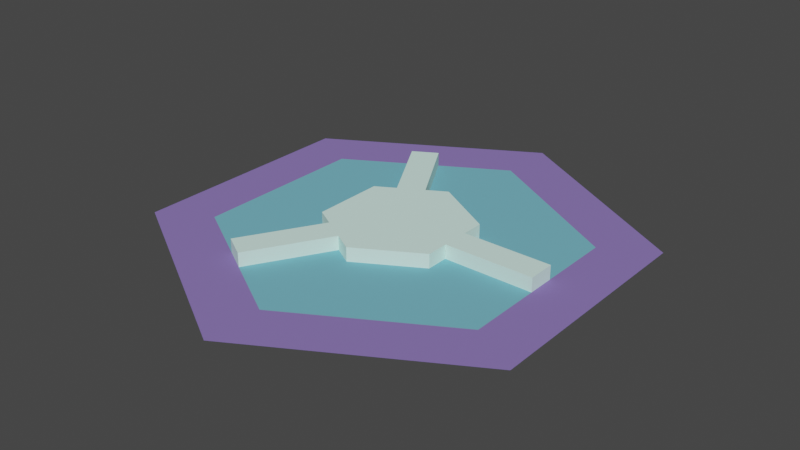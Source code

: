 # Source: splitter_right.blend  (saved by Blender 4.1.23; exported with 4.5.12 LTS)
import bpy
from mathutils import Matrix  # noqa: F401  (used for matrix-valued properties, if any)

bpy.ops.wm.read_factory_settings(use_empty=True)
scene = bpy.context.scene
scene.name = 'Scene'

# ---- collections
col_collection_1 = bpy.data.collections.new('Collection 1'); scene.collection.children.link(col_collection_1)

# ---- materials (node trees are filled in below, after node groups)
mat_material = bpy.data.materials.new('Material')
mat_material.use_transparent_shadow = False
mat_material.diffuse_color = (0.1746, 0.4735, 0.5841, 1.0)
mat_material_001 = bpy.data.materials.new('Material.001')
mat_material_001.use_transparent_shadow = False
mat_material_001.diffuse_color = (0.2502, 0.1746, 0.4851, 1.0)
mat_material_002 = bpy.data.materials.new('Material.002')
mat_material_002.use_transparent_shadow = False
mat_material_002.diffuse_color = (0.7121, 1.0, 0.9141, 1.0)

# ---- material node trees

# ---- world
world_world = bpy.data.worlds.new('World'); scene.world = world_world
world_world.use_nodes = True; world_world.node_tree.nodes.clear()
_N = world_world.node_tree.nodes; _L = world_world.node_tree.links
n0 = _N.new('ShaderNodeOutputWorld'); n0.name = 'World Output'; n0.location = (300, 300)
n1 = _N.new('ShaderNodeBackground'); n1.name = 'Background'; n1.location = (10, 300)
n1.inputs[0].default_value = (0.05088, 0.05088, 0.05088, 1.0)
_L.new(n1.outputs[0], n0.inputs[0])
n0.is_active_output = True
world_world.color = (0.05088, 0.05088, 0.05088)
world_world.use_sun_shadow = False
world_world.sun_shadow_jitter_overblur = 0.0

# ---- meshes
me_cylinder_003 = bpy.data.meshes.new('Cylinder.003')
me_cylinder_003.from_pydata([(0.0, 0.75, 0.0), (0.6495, 0.375, 0.0), (0.6495, -0.375, 0.0), (0.0, -0.75, 0.0), (-0.6495, -0.375, 0.0), (-0.6495, 0.375, 0.0)], [], [(1, 0, 5, 4, 3, 2)])
me_cylinder_003.materials.append(mat_material)
me_cylinder_003.update()
me_cylinder_003.normals_split_custom_set([tuple(v) for v in zip(*[iter([0.0, 0.0, 1.0, 0.0, 0.0, 1.0, 0.0, 0.0, 1.0, 0.0, 0.0, 1.0, 0.0, 0.0, 1.0, 0.0, 0.0, 1.0])] * 3)])
me_cylinder_004 = bpy.data.meshes.new('Cylinder.004')
me_cylinder_004.from_pydata([(0.0, 0.75, 0.0), (0.0, 1.0, 0.0), (0.866, 0.5, 0.0), (0.6495, 0.375, 0.0), (0.866, -0.5, 0.0), (0.6495, -0.375, 0.0), (0.0, -1.0, 0.0), (0.0, -0.75, 0.0), (-0.866, -0.5, 0.0), (-0.6495, -0.375, 0.0), (-0.866, 0.5, 0.0), (-0.6495, 0.375, 0.0)], [], [(9, 8, 6, 7), (3, 2, 1, 0), (7, 6, 4, 5), (5, 4, 2, 3), (0, 1, 10, 11), (11, 10, 8, 9)])
me_cylinder_004.materials.append(mat_material_001)
me_cylinder_004.update()
me_cylinder_004.normals_split_custom_set([tuple(v) for v in zip(*[iter([0.0, 0.0, 1.0, 0.0, 0.0, 1.0, 0.0, 0.0, 1.0, 0.0, 0.0, 1.0, 0.0, 0.0, 1.0, 0.0, 0.0, 1.0, 0.0, 0.0, 1.0, 0.0, 0.0, 1.0, 0.0, 0.0, 1.0, 0.0, 0.0, 1.0, 0.0, 0.0, 1.0, 0.0, 0.0, 1.0, 0.0, 0.0, 1.0, 0.0, 0.0, 1.0, 0.0, 0.0, 1.0, 0.0, 0.0, 1.0, 0.0, 0.0, 1.0, 0.0, 0.0, 1.0, 0.0, 0.0, 1.0, 0.0, 0.0, 1.0, 0.0, 0.0, 1.0, 0.0, 0.0, 1.0, 0.0, 0.0, 1.0, 0.0, 0.0, 1.0])] * 3)])
me_cube_007 = bpy.data.meshes.new('Cube.007')
me_cube_007.from_pydata([(0.0, 0.3084, 0.0), (-0.3756, -0.5332, 5.239e-08), (0.0, 0.3084, 0.06), (-0.3756, -0.5332, 0.06), (0.2671, 0.1542, 0.0), (-0.2738, -0.592, 5.239e-08), (0.2671, 0.1542, 0.06), (-0.2738, -0.592, 0.06), (0.2671, -0.1542, 0.0), (-0.08251, -0.2608, 0.06), (0.2671, -0.1542, 0.06), (-0.08251, -0.2608, 5.239e-08), (-0.1844, -0.202, 0.06), (-0.2671, 0.1542, 0.0), (-0.2671, 0.1542, 0.06), (-0.1844, -0.202, 3.261e-08), (-0.2671, -0.1542, 0.0), (-0.274, 0.5919, 5.239e-08), (-0.2671, -0.1542, 0.06), (-0.274, 0.5919, 0.06), (-0.3759, 0.5331, 5.239e-08), (-5.96e-08, -0.3084, 0.0), (-0.3759, 0.5331, 0.06), (-5.96e-08, -0.3084, 0.06), (-0.1846, 0.2019, 0.06), (-0.1846, 0.2019, 5.239e-08), (-0.08276, 0.2607, 0.06), (-0.08276, 0.2607, 3.261e-08), (0.6496, -0.05866, 5.239e-08), (0.6496, -0.05866, 0.06), (0.6496, 0.05895, 5.239e-08), (0.6496, 0.05895, 0.06), (0.2671, 0.05895, 0.06), (0.2671, 0.05895, 5.239e-08), (0.2671, -0.05866, 0.06), (0.2671, -0.05866, 3.261e-08)], [], [(0, 2, 6, 4), (4, 6, 10, 8), (21, 8, 10, 23), (13, 16, 18, 14), (13, 14, 2, 0), (16, 21, 23, 18), (6, 2, 14, 18, 23, 10), (9, 7, 5, 11), (5, 7, 3, 1), (12, 3, 7, 9), (15, 1, 3, 12), (12, 9, 11, 15), (24, 22, 20, 25), (20, 22, 19, 17), (26, 19, 22, 24), (27, 17, 19, 26), (26, 24, 25, 27), (32, 31, 30, 33), (30, 31, 29, 28), (34, 29, 31, 32), (35, 28, 29, 34), (34, 32, 33, 35)])
me_cube_007.materials.append(mat_material_002)
me_cube_007.update()

# ---- objects
ob_1_top = bpy.data.objects.new('1-top', me_cylinder_003)
ob_0_base = bpy.data.objects.new('0-base', me_cylinder_004)
ob_2_dir = bpy.data.objects.new('2-dir', me_cube_007)

# ---- transforms, parenting, visibility, modifiers, constraints
ob_1_top.location = (0.0, 0.0, 0.0)
ob_0_base.location = (0.0, 0.0, 0.0)
ob_2_dir.location = (0.0, 0.0, 0.0)

# ---- collection membership
col_collection_1.objects.link(ob_1_top)
col_collection_1.objects.link(ob_0_base)
col_collection_1.objects.link(ob_2_dir)

# ---- scene / render settings (as saved in the file)
scene.frame_start = 1; scene.frame_end = 250; scene.frame_set(0)
scene.render.engine = 'BLENDER_EEVEE_NEXT'
scene.cycles.sampling_pattern = 'TABULATED_SOBOL'
scene.cycles.use_light_tree = False
scene.eevee.ray_tracing_options.trace_max_roughness = 0.0
scene.view_settings.view_transform = 'Filmic'
bpy.context.view_layer.update()

# ---- added for rendering (the .blend has no active camera and no usable light): camera, sun
cam_auto = bpy.data.cameras.new('AutoCamera')
cam_auto.lens = 50.0
cam_auto.sensor_width = 36.0
cam_auto.clip_end = 1000.0
ob_auto_camera = bpy.data.objects.new('AutoCamera', cam_auto)
scene.collection.objects.link(ob_auto_camera)
ob_auto_camera.location = (2.44854, -2.93825, 1.98883)
ob_auto_camera.rotation_euler = (1.09748, -7.21219e-08, 0.694738)
scene.camera = ob_auto_camera
light_auto_sun = bpy.data.lights.new('AutoSun', 'SUN')
light_auto_sun.energy = 3.0
light_auto_sun.angle = 0.0523599
ob_auto_sun = bpy.data.objects.new('AutoSun', light_auto_sun)
scene.collection.objects.link(ob_auto_sun)
ob_auto_sun.rotation_euler = (0.872665, 0.174533, 0.523599)
bpy.context.view_layer.update()
